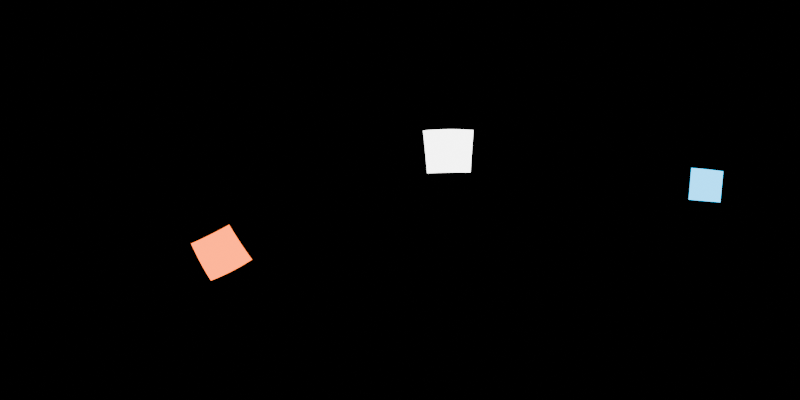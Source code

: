 # Source: light.blend  (saved by Blender 4.3.34; exported with 4.5.12 LTS)
import bpy
from mathutils import Matrix  # noqa: F401  (used for matrix-valued properties, if any)

bpy.ops.wm.read_factory_settings(use_empty=True)
scene = bpy.context.scene
scene.name = 'Scene'

# ---- collections
col_collection = bpy.data.collections.new('Collection'); scene.collection.children.link(col_collection)

# ---- world
world_world = bpy.data.worlds.new('World'); scene.world = world_world
world_world.use_nodes = True; world_world.node_tree.nodes.clear()
_N = world_world.node_tree.nodes; _L = world_world.node_tree.links
n0 = _N.new('ShaderNodeOutputWorld'); n0.name = 'World Output'; n0.location = (300, 300)
n1 = _N.new('ShaderNodeBackground'); n1.name = 'Background'; n1.location = (10, 300)
n1.inputs[0].default_value = (0.0, 0.0, 0.0, 1.0)
_L.new(n1.outputs[0], n0.inputs[0])
n0.is_active_output = True
world_world.color = (0.05088, 0.05088, 0.05088)
world_world.sun_shadow_jitter_overblur = 0.0

# ---- cameras
cam_camera_001 = bpy.data.cameras.new('Camera.001')
cam_camera_001.type = 'PANO'
cam_camera_001.lens = 54.35
cam_camera_001.panorama_type = 'EQUIRECTANGULAR'

# ---- lights
light_area = bpy.data.lights.new('Area', 'AREA')
light_area.energy = 1000.0
light_area.size = 1.119
light_area.size_y = 1.0
light_area_001 = bpy.data.lights.new('Area.001', 'AREA')
light_area_001.color = (1.0, 0.1353, 0.009232)
light_area_001.energy = 1000.0
light_area_001.size = 1.326
light_area_001.size_y = 1.0
light_area_002 = bpy.data.lights.new('Area.002', 'AREA')
light_area_002.color = (0.0, 0.5128, 1.0)
light_area_002.energy = 1000.0
light_area_002.size = 1.326
light_area_002.size_y = 1.0

# ---- objects
ob_camera = bpy.data.objects.new('Camera', cam_camera_001)
ob_area = bpy.data.objects.new('Area', light_area)
ob_area_001 = bpy.data.objects.new('Area.001', light_area_001)
ob_area_002 = bpy.data.objects.new('Area.002', light_area_002)

# ---- transforms, parenting, visibility, modifiers, constraints
ob_camera.location = (0.0, 0.0, 0.0)
ob_camera.rotation_euler = (1.571, 0.0, 0.0)
ob_area.location = (7.144, 17.78, 7.756)
ob_area.rotation_euler = (3.196, -1.14, -1.982)
ob_area.scale = (-6.337, -6.337, -6.337)
ob_area.visible_camera = True
ob_area_001.location = (-22.94, 3.799, -10.27)
ob_area_001.rotation_euler = (13.71, -0.4624, -4.666)
ob_area_001.scale = (-6.337, -6.337, -6.337)
ob_area_001.visible_camera = True
ob_area_002.location = (22.24, -24.48, 3.9)
ob_area_002.rotation_euler = (17.24, -0.08652, 0.839)
ob_area_002.scale = (-6.337, -6.337, -6.337)
ob_area_002.visible_camera = True

# ---- collection membership
col_collection.objects.link(ob_camera)
col_collection.objects.link(ob_area)
col_collection.objects.link(ob_area_001)
col_collection.objects.link(ob_area_002)

# ---- scene / render settings (as saved in the file)
scene.camera = ob_camera
scene.frame_start = 1; scene.frame_end = 250; scene.frame_set(1)
scene.render.engine = 'CYCLES'
scene.render.image_settings.file_format = 'HDR'
scene.render.image_settings.color_mode = 'RGB'
scene.render.image_settings.color_depth = '32'
scene.render.resolution_x = 2048
scene.render.resolution_y = 1024
scene.cycles.samples = 256
bpy.context.view_layer.update()
